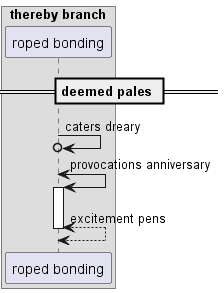

The diagram above was rendered by PlantUML. Its source (embedded in the PNG):
@startuml
box "thereby branch"
participant "roped bonding" as 0
end box
== deemed pales ==
0 ->o 0: caters dreary
0 <-> 0++ : provocations anniversary
return excitement pens
@enduml